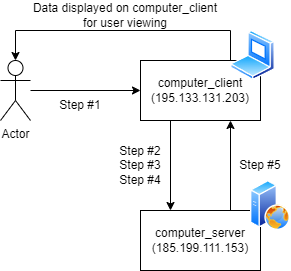

The diagram above was exported from draw.io. Its source (the exported page's mxGraphModel, read from the mxfile embedded in the PNG):
<mxGraphModel dx="977" dy="564" grid="1" gridSize="10" guides="1" tooltips="1" connect="1" arrows="1" fold="1" page="1" pageScale="1" pageWidth="850" pageHeight="1100" math="0" shadow="0">
  <root>
    <mxCell id="0" />
    <mxCell id="1" parent="0" />
    <mxCell id="aptOwcz1uPYxPxaHox0l-1" value="computer_client&lt;br&gt;(195.133.131.203)" style="rounded=0;whiteSpace=wrap;html=1;" vertex="1" parent="1">
      <mxGeometry x="160" y="230" width="120" height="60" as="geometry" />
    </mxCell>
    <mxCell id="aptOwcz1uPYxPxaHox0l-2" value="computer_server&lt;br&gt;(185.199.111.153)" style="rounded=0;whiteSpace=wrap;html=1;" vertex="1" parent="1">
      <mxGeometry x="160" y="380" width="120" height="60" as="geometry" />
    </mxCell>
    <mxCell id="aptOwcz1uPYxPxaHox0l-3" value="Actor" style="shape=umlActor;verticalLabelPosition=bottom;verticalAlign=top;html=1;outlineConnect=0;" vertex="1" parent="1">
      <mxGeometry x="20" y="230" width="30" height="60" as="geometry" />
    </mxCell>
    <mxCell id="aptOwcz1uPYxPxaHox0l-4" value="" style="endArrow=classic;html=1;rounded=0;entryX=0;entryY=0.5;entryDx=0;entryDy=0;" edge="1" parent="1" source="aptOwcz1uPYxPxaHox0l-3" target="aptOwcz1uPYxPxaHox0l-1">
      <mxGeometry width="50" height="50" relative="1" as="geometry">
        <mxPoint x="120" y="270" as="sourcePoint" />
        <mxPoint x="170" y="220" as="targetPoint" />
      </mxGeometry>
    </mxCell>
    <mxCell id="aptOwcz1uPYxPxaHox0l-5" value="" style="endArrow=classic;html=1;rounded=0;exitX=0.25;exitY=1;exitDx=0;exitDy=0;entryX=0.25;entryY=0;entryDx=0;entryDy=0;" edge="1" parent="1" source="aptOwcz1uPYxPxaHox0l-1" target="aptOwcz1uPYxPxaHox0l-2">
      <mxGeometry width="50" height="50" relative="1" as="geometry">
        <mxPoint x="310" y="380" as="sourcePoint" />
        <mxPoint x="360" y="330" as="targetPoint" />
      </mxGeometry>
    </mxCell>
    <mxCell id="aptOwcz1uPYxPxaHox0l-6" value="" style="endArrow=classic;html=1;rounded=0;exitX=0.75;exitY=0;exitDx=0;exitDy=0;entryX=0.75;entryY=1;entryDx=0;entryDy=0;" edge="1" parent="1" source="aptOwcz1uPYxPxaHox0l-2" target="aptOwcz1uPYxPxaHox0l-1">
      <mxGeometry width="50" height="50" relative="1" as="geometry">
        <mxPoint x="400" y="390" as="sourcePoint" />
        <mxPoint x="450" y="340" as="targetPoint" />
      </mxGeometry>
    </mxCell>
    <mxCell id="aptOwcz1uPYxPxaHox0l-7" value="" style="endArrow=classic;html=1;rounded=0;exitX=0.75;exitY=0;exitDx=0;exitDy=0;entryX=0.5;entryY=0;entryDx=0;entryDy=0;entryPerimeter=0;" edge="1" parent="1" source="aptOwcz1uPYxPxaHox0l-1" target="aptOwcz1uPYxPxaHox0l-3">
      <mxGeometry width="50" height="50" relative="1" as="geometry">
        <mxPoint x="220" y="210" as="sourcePoint" />
        <mxPoint x="70" y="200" as="targetPoint" />
        <Array as="points">
          <mxPoint x="250" y="200" />
          <mxPoint x="35" y="200" />
        </Array>
      </mxGeometry>
    </mxCell>
    <mxCell id="aptOwcz1uPYxPxaHox0l-8" value="Step #1" style="text;html=1;strokeColor=none;fillColor=none;align=center;verticalAlign=middle;whiteSpace=wrap;rounded=0;" vertex="1" parent="1">
      <mxGeometry x="70" y="260" width="60" height="30" as="geometry" />
    </mxCell>
    <mxCell id="aptOwcz1uPYxPxaHox0l-9" value="Step #2&lt;br&gt;Step #3&lt;br&gt;Step #4" style="text;html=1;strokeColor=none;fillColor=none;align=center;verticalAlign=middle;whiteSpace=wrap;rounded=0;" vertex="1" parent="1">
      <mxGeometry x="130" y="320" width="60" height="30" as="geometry" />
    </mxCell>
    <mxCell id="aptOwcz1uPYxPxaHox0l-10" value="Step #5" style="text;html=1;strokeColor=none;fillColor=none;align=center;verticalAlign=middle;whiteSpace=wrap;rounded=0;" vertex="1" parent="1">
      <mxGeometry x="250" y="320" width="60" height="30" as="geometry" />
    </mxCell>
    <mxCell id="aptOwcz1uPYxPxaHox0l-11" value="" style="image;aspect=fixed;perimeter=ellipsePerimeter;html=1;align=center;shadow=0;dashed=0;spacingTop=3;image=img/lib/active_directory/laptop_client.svg;" vertex="1" parent="1">
      <mxGeometry x="250" y="200" width="45" height="50" as="geometry" />
    </mxCell>
    <mxCell id="aptOwcz1uPYxPxaHox0l-12" value="" style="image;aspect=fixed;perimeter=ellipsePerimeter;html=1;align=center;shadow=0;dashed=0;spacingTop=3;image=img/lib/active_directory/web_server.svg;" vertex="1" parent="1">
      <mxGeometry x="270" y="350" width="40" height="50" as="geometry" />
    </mxCell>
    <mxCell id="aptOwcz1uPYxPxaHox0l-13" value="Data displayed on computer_client for user viewing" style="text;html=1;strokeColor=none;fillColor=none;align=center;verticalAlign=middle;whiteSpace=wrap;rounded=0;" vertex="1" parent="1">
      <mxGeometry x="50" y="170" width="190" height="30" as="geometry" />
    </mxCell>
  </root>
</mxGraphModel>